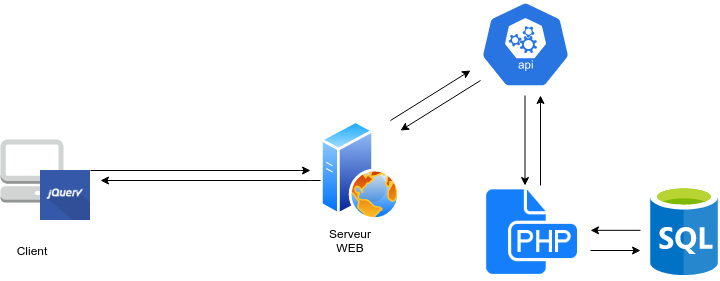

The diagram above was exported from draw.io. Its source (the exported page's mxGraphModel, read from the mxfile embedded in the PNG):
<mxGraphModel dx="813" dy="402" grid="1" gridSize="10" guides="1" tooltips="1" connect="1" arrows="1" fold="1" page="1" pageScale="1" pageWidth="827" pageHeight="1169" math="0" shadow="0">
  <root>
    <mxCell id="0" />
    <mxCell id="1" parent="0" />
    <mxCell id="omBjsKFMOtMEReFrLC_2-1" value="" style="aspect=fixed;perimeter=ellipsePerimeter;html=1;align=center;shadow=0;dashed=0;spacingTop=3;image;image=img/lib/active_directory/web_server.svg;" vertex="1" parent="1">
      <mxGeometry x="370" y="210" width="80" height="100" as="geometry" />
    </mxCell>
    <mxCell id="omBjsKFMOtMEReFrLC_2-2" value="" style="html=1;dashed=0;whitespace=wrap;fillColor=#2875E2;strokeColor=#ffffff;points=[[0.005,0.63,0],[0.1,0.2,0],[0.9,0.2,0],[0.5,0,0],[0.995,0.63,0],[0.72,0.99,0],[0.5,1,0],[0.28,0.99,0]];shape=mxgraph.kubernetes.icon;prIcon=api" vertex="1" parent="1">
      <mxGeometry x="530" y="90" width="90" height="88" as="geometry" />
    </mxCell>
    <mxCell id="omBjsKFMOtMEReFrLC_2-3" value="" style="shape=image;html=1;verticalAlign=top;verticalLabelPosition=bottom;labelBackgroundColor=#ffffff;imageAspect=0;aspect=fixed;image=https://cdn1.iconfinder.com/data/icons/hawcons/32/700045-icon-86-document-file-php-128.png" vertex="1" parent="1">
      <mxGeometry x="530" y="270" width="100" height="100" as="geometry" />
    </mxCell>
    <mxCell id="omBjsKFMOtMEReFrLC_2-4" value="" style="aspect=fixed;html=1;points=[];align=center;image;fontSize=12;image=img/lib/mscae/SQL_Database_generic.svg;" vertex="1" parent="1">
      <mxGeometry x="700" y="275" width="68.4" height="90" as="geometry" />
    </mxCell>
    <mxCell id="omBjsKFMOtMEReFrLC_2-5" value="" style="outlineConnect=0;dashed=0;verticalLabelPosition=bottom;verticalAlign=top;align=center;html=1;shape=mxgraph.aws3.management_console;fillColor=#D2D3D3;gradientColor=none;" vertex="1" parent="1">
      <mxGeometry x="50" y="229" width="63" height="63" as="geometry" />
    </mxCell>
    <mxCell id="omBjsKFMOtMEReFrLC_2-10" value="" style="edgeStyle=orthogonalEdgeStyle;rounded=0;orthogonalLoop=1;jettySize=auto;html=1;" edge="1" parent="1" source="omBjsKFMOtMEReFrLC_2-6">
      <mxGeometry relative="1" as="geometry">
        <mxPoint x="360" y="260" as="targetPoint" />
        <Array as="points">
          <mxPoint x="350" y="260" />
          <mxPoint x="350" y="260" />
        </Array>
      </mxGeometry>
    </mxCell>
    <mxCell id="omBjsKFMOtMEReFrLC_2-6" value="" style="shape=image;html=1;verticalAlign=top;verticalLabelPosition=bottom;labelBackgroundColor=#ffffff;imageAspect=0;aspect=fixed;image=https://cdn0.iconfinder.com/data/icons/long-shadow-web-icons/512/jquery-128.png" vertex="1" parent="1">
      <mxGeometry x="90" y="260" width="50" height="50" as="geometry" />
    </mxCell>
    <mxCell id="omBjsKFMOtMEReFrLC_2-16" value="" style="endArrow=classic;html=1;" edge="1" parent="1">
      <mxGeometry width="50" height="50" relative="1" as="geometry">
        <mxPoint x="440" y="210" as="sourcePoint" />
        <mxPoint x="520" y="160" as="targetPoint" />
      </mxGeometry>
    </mxCell>
    <mxCell id="omBjsKFMOtMEReFrLC_2-17" value="" style="endArrow=classic;html=1;" edge="1" parent="1">
      <mxGeometry width="50" height="50" relative="1" as="geometry">
        <mxPoint x="574.5" y="185" as="sourcePoint" />
        <mxPoint x="574.5" y="275" as="targetPoint" />
      </mxGeometry>
    </mxCell>
    <mxCell id="omBjsKFMOtMEReFrLC_2-18" value="" style="endArrow=classic;html=1;" edge="1" parent="1">
      <mxGeometry width="50" height="50" relative="1" as="geometry">
        <mxPoint x="640" y="340" as="sourcePoint" />
        <mxPoint x="690" y="340" as="targetPoint" />
      </mxGeometry>
    </mxCell>
    <mxCell id="omBjsKFMOtMEReFrLC_2-20" value="" style="endArrow=classic;html=1;" edge="1" parent="1">
      <mxGeometry width="50" height="50" relative="1" as="geometry">
        <mxPoint x="690" y="319.83" as="sourcePoint" />
        <mxPoint x="640" y="319.83" as="targetPoint" />
      </mxGeometry>
    </mxCell>
    <mxCell id="omBjsKFMOtMEReFrLC_2-21" value="" style="endArrow=classic;html=1;" edge="1" parent="1">
      <mxGeometry width="50" height="50" relative="1" as="geometry">
        <mxPoint x="590" y="275" as="sourcePoint" />
        <mxPoint x="590" y="185" as="targetPoint" />
      </mxGeometry>
    </mxCell>
    <mxCell id="omBjsKFMOtMEReFrLC_2-22" value="" style="endArrow=classic;html=1;" edge="1" parent="1">
      <mxGeometry width="50" height="50" relative="1" as="geometry">
        <mxPoint x="530" y="170" as="sourcePoint" />
        <mxPoint x="450" y="220" as="targetPoint" />
      </mxGeometry>
    </mxCell>
    <mxCell id="omBjsKFMOtMEReFrLC_2-23" value="" style="edgeStyle=orthogonalEdgeStyle;rounded=0;orthogonalLoop=1;jettySize=auto;html=1;" edge="1" parent="1">
      <mxGeometry relative="1" as="geometry">
        <mxPoint x="370" y="270" as="sourcePoint" />
        <mxPoint x="150" y="270" as="targetPoint" />
        <Array as="points">
          <mxPoint x="360" y="270" />
          <mxPoint x="360" y="270" />
        </Array>
      </mxGeometry>
    </mxCell>
    <mxCell id="omBjsKFMOtMEReFrLC_2-25" value="Client" style="text;html=1;strokeColor=none;fillColor=none;align=center;verticalAlign=middle;whiteSpace=wrap;rounded=0;" vertex="1" parent="1">
      <mxGeometry x="62" y="330" width="40" height="20" as="geometry" />
    </mxCell>
    <mxCell id="omBjsKFMOtMEReFrLC_2-26" value="Serveur WEB&lt;br&gt;" style="text;html=1;strokeColor=none;fillColor=none;align=center;verticalAlign=middle;whiteSpace=wrap;rounded=0;" vertex="1" parent="1">
      <mxGeometry x="380" y="320" width="40" height="20" as="geometry" />
    </mxCell>
  </root>
</mxGraphModel>